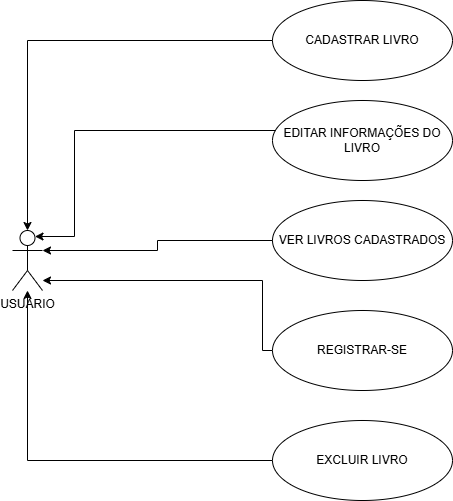

The diagram above was exported from draw.io. Its source (the exported page's mxGraphModel, read from the mxfile embedded in the PNG):
<mxGraphModel dx="1665" dy="777" grid="1" gridSize="10" guides="1" tooltips="1" connect="1" arrows="1" fold="1" page="1" pageScale="1" pageWidth="827" pageHeight="1169" math="0" shadow="0">
  <root>
    <mxCell id="0" />
    <mxCell id="1" parent="0" />
    <mxCell id="_I14L9RmCjgiFjKXTJyb-1" value="USUARIO" style="shape=umlActor;verticalLabelPosition=bottom;verticalAlign=top;html=1;outlineConnect=0;" parent="1" vertex="1">
      <mxGeometry x="30" y="290" width="30" height="60" as="geometry" />
    </mxCell>
    <mxCell id="_I14L9RmCjgiFjKXTJyb-3" style="edgeStyle=orthogonalEdgeStyle;rounded=0;orthogonalLoop=1;jettySize=auto;html=1;" parent="1" source="_I14L9RmCjgiFjKXTJyb-2" target="_I14L9RmCjgiFjKXTJyb-1" edge="1">
      <mxGeometry relative="1" as="geometry" />
    </mxCell>
    <mxCell id="_I14L9RmCjgiFjKXTJyb-2" value="CADASTRAR LIVRO" style="ellipse;whiteSpace=wrap;html=1;" parent="1" vertex="1">
      <mxGeometry x="290" y="60" width="180" height="80" as="geometry" />
    </mxCell>
    <mxCell id="_I14L9RmCjgiFjKXTJyb-4" value="EDITAR INFORMAÇÕES DO LIVRO" style="ellipse;whiteSpace=wrap;html=1;" parent="1" vertex="1">
      <mxGeometry x="290" y="160" width="180" height="80" as="geometry" />
    </mxCell>
    <mxCell id="_I14L9RmCjgiFjKXTJyb-5" style="edgeStyle=orthogonalEdgeStyle;rounded=0;orthogonalLoop=1;jettySize=auto;html=1;entryX=0.75;entryY=0.1;entryDx=0;entryDy=0;entryPerimeter=0;" parent="1" source="_I14L9RmCjgiFjKXTJyb-4" target="_I14L9RmCjgiFjKXTJyb-1" edge="1">
      <mxGeometry relative="1" as="geometry">
        <Array as="points">
          <mxPoint x="92" y="190" />
        </Array>
      </mxGeometry>
    </mxCell>
    <mxCell id="_I14L9RmCjgiFjKXTJyb-6" value="VER LIVROS CADASTRADOS" style="ellipse;whiteSpace=wrap;html=1;" parent="1" vertex="1">
      <mxGeometry x="290" y="260" width="180" height="80" as="geometry" />
    </mxCell>
    <mxCell id="_I14L9RmCjgiFjKXTJyb-7" style="edgeStyle=orthogonalEdgeStyle;rounded=0;orthogonalLoop=1;jettySize=auto;html=1;entryX=1;entryY=0.3333333333333333;entryDx=0;entryDy=0;entryPerimeter=0;" parent="1" source="_I14L9RmCjgiFjKXTJyb-6" target="_I14L9RmCjgiFjKXTJyb-1" edge="1">
      <mxGeometry relative="1" as="geometry" />
    </mxCell>
    <mxCell id="_I14L9RmCjgiFjKXTJyb-10" style="edgeStyle=orthogonalEdgeStyle;rounded=0;orthogonalLoop=1;jettySize=auto;html=1;" parent="1" source="_I14L9RmCjgiFjKXTJyb-8" target="_I14L9RmCjgiFjKXTJyb-1" edge="1">
      <mxGeometry relative="1" as="geometry">
        <Array as="points">
          <mxPoint x="280" y="340" />
        </Array>
      </mxGeometry>
    </mxCell>
    <mxCell id="_I14L9RmCjgiFjKXTJyb-8" value="REGISTRAR-SE" style="ellipse;whiteSpace=wrap;html=1;" parent="1" vertex="1">
      <mxGeometry x="290" y="370" width="180" height="80" as="geometry" />
    </mxCell>
    <mxCell id="_I14L9RmCjgiFjKXTJyb-12" style="edgeStyle=orthogonalEdgeStyle;rounded=0;orthogonalLoop=1;jettySize=auto;html=1;" parent="1" source="_I14L9RmCjgiFjKXTJyb-11" target="_I14L9RmCjgiFjKXTJyb-1" edge="1">
      <mxGeometry relative="1" as="geometry" />
    </mxCell>
    <mxCell id="_I14L9RmCjgiFjKXTJyb-11" value="EXCLUIR LIVRO" style="ellipse;whiteSpace=wrap;html=1;" parent="1" vertex="1">
      <mxGeometry x="290" y="480" width="180" height="80" as="geometry" />
    </mxCell>
  </root>
</mxGraphModel>